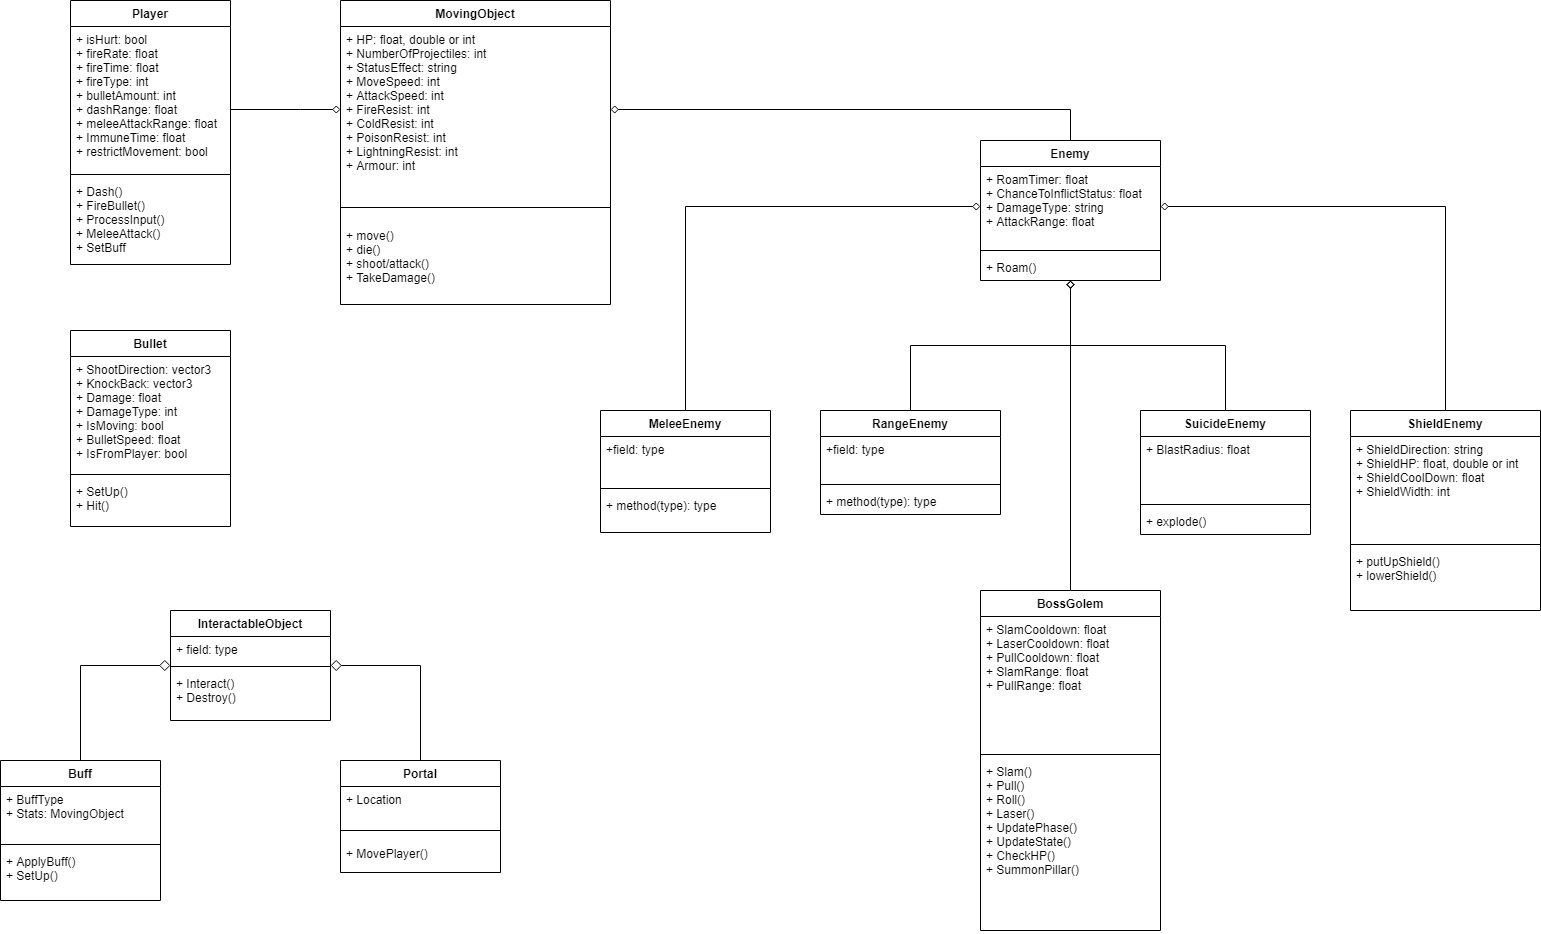

The diagram above was exported from draw.io. Its source (the exported page's mxGraphModel, read from the mxfile embedded in the PNG):
<mxGraphModel dx="1753" dy="977" grid="1" gridSize="10" guides="1" tooltips="1" connect="1" arrows="1" fold="1" page="1" pageScale="1" pageWidth="850" pageHeight="1100" background="none" math="0" shadow="0">
  <root>
    <mxCell id="0" />
    <mxCell id="1" parent="0" />
    <mxCell id="ME4XMzwnuPpudfWsqsBG-1" value="MovingObject" style="swimlane;fontStyle=1;align=center;verticalAlign=top;childLayout=stackLayout;horizontal=1;startSize=26;horizontalStack=0;resizeParent=1;resizeParentMax=0;resizeLast=0;collapsible=1;marginBottom=0;" parent="1" vertex="1">
      <mxGeometry x="360" y="150" width="270" height="304" as="geometry" />
    </mxCell>
    <mxCell id="ME4XMzwnuPpudfWsqsBG-2" value="+ HP: float, double or int&#10;+ NumberOfProjectiles: int&#10;+ StatusEffect: string&#10;+ MoveSpeed: int&#10;+ AttackSpeed: int&#10;+ FireResist: int&#10;+ ColdResist: int&#10;+ PoisonResist: int&#10;+ LightningResist: int&#10;+ Armour: int&#10; " style="text;strokeColor=none;fillColor=none;align=left;verticalAlign=top;spacingLeft=4;spacingRight=4;overflow=hidden;rotatable=0;points=[[0,0.5],[1,0.5]];portConstraint=eastwest;" parent="ME4XMzwnuPpudfWsqsBG-1" vertex="1">
      <mxGeometry y="26" width="270" height="166" as="geometry" />
    </mxCell>
    <mxCell id="ME4XMzwnuPpudfWsqsBG-3" value="" style="line;strokeWidth=1;fillColor=none;align=left;verticalAlign=middle;spacingTop=-1;spacingLeft=3;spacingRight=3;rotatable=0;labelPosition=right;points=[];portConstraint=eastwest;" parent="ME4XMzwnuPpudfWsqsBG-1" vertex="1">
      <mxGeometry y="192" width="270" height="30" as="geometry" />
    </mxCell>
    <mxCell id="ME4XMzwnuPpudfWsqsBG-4" value="+ move()&#10;+ die()&#10;+ shoot/attack()&#10;+ TakeDamage()" style="text;strokeColor=none;fillColor=none;align=left;verticalAlign=top;spacingLeft=4;spacingRight=4;overflow=hidden;rotatable=0;points=[[0,0.5],[1,0.5]];portConstraint=eastwest;" parent="ME4XMzwnuPpudfWsqsBG-1" vertex="1">
      <mxGeometry y="222" width="270" height="82" as="geometry" />
    </mxCell>
    <mxCell id="ME4XMzwnuPpudfWsqsBG-11" value="MeleeEnemy" style="swimlane;fontStyle=1;align=center;verticalAlign=top;childLayout=stackLayout;horizontal=1;startSize=26;horizontalStack=0;resizeParent=1;resizeParentMax=0;resizeLast=0;collapsible=1;marginBottom=0;" parent="1" vertex="1">
      <mxGeometry x="620" y="560" width="170" height="122" as="geometry" />
    </mxCell>
    <mxCell id="ME4XMzwnuPpudfWsqsBG-12" value="+field: type" style="text;strokeColor=none;fillColor=none;align=left;verticalAlign=top;spacingLeft=4;spacingRight=4;overflow=hidden;rotatable=0;points=[[0,0.5],[1,0.5]];portConstraint=eastwest;" parent="ME4XMzwnuPpudfWsqsBG-11" vertex="1">
      <mxGeometry y="26" width="170" height="48" as="geometry" />
    </mxCell>
    <mxCell id="ME4XMzwnuPpudfWsqsBG-13" value="" style="line;strokeWidth=1;fillColor=none;align=left;verticalAlign=middle;spacingTop=-1;spacingLeft=3;spacingRight=3;rotatable=0;labelPosition=right;points=[];portConstraint=eastwest;" parent="ME4XMzwnuPpudfWsqsBG-11" vertex="1">
      <mxGeometry y="74" width="170" height="8" as="geometry" />
    </mxCell>
    <mxCell id="ME4XMzwnuPpudfWsqsBG-14" value="+ method(type): type" style="text;strokeColor=none;fillColor=none;align=left;verticalAlign=top;spacingLeft=4;spacingRight=4;overflow=hidden;rotatable=0;points=[[0,0.5],[1,0.5]];portConstraint=eastwest;" parent="ME4XMzwnuPpudfWsqsBG-11" vertex="1">
      <mxGeometry y="82" width="170" height="40" as="geometry" />
    </mxCell>
    <mxCell id="ME4XMzwnuPpudfWsqsBG-17" value="RangeEnemy" style="swimlane;fontStyle=1;align=center;verticalAlign=top;childLayout=stackLayout;horizontal=1;startSize=26;horizontalStack=0;resizeParent=1;resizeParentMax=0;resizeLast=0;collapsible=1;marginBottom=0;" parent="1" vertex="1">
      <mxGeometry x="840" y="560" width="180" height="104" as="geometry" />
    </mxCell>
    <mxCell id="ME4XMzwnuPpudfWsqsBG-18" value="+field: type&#10;" style="text;strokeColor=none;fillColor=none;align=left;verticalAlign=top;spacingLeft=4;spacingRight=4;overflow=hidden;rotatable=0;points=[[0,0.5],[1,0.5]];portConstraint=eastwest;" parent="ME4XMzwnuPpudfWsqsBG-17" vertex="1">
      <mxGeometry y="26" width="180" height="44" as="geometry" />
    </mxCell>
    <mxCell id="ME4XMzwnuPpudfWsqsBG-19" value="" style="line;strokeWidth=1;fillColor=none;align=left;verticalAlign=middle;spacingTop=-1;spacingLeft=3;spacingRight=3;rotatable=0;labelPosition=right;points=[];portConstraint=eastwest;" parent="ME4XMzwnuPpudfWsqsBG-17" vertex="1">
      <mxGeometry y="70" width="180" height="8" as="geometry" />
    </mxCell>
    <mxCell id="ME4XMzwnuPpudfWsqsBG-20" value="+ method(type): type" style="text;strokeColor=none;fillColor=none;align=left;verticalAlign=top;spacingLeft=4;spacingRight=4;overflow=hidden;rotatable=0;points=[[0,0.5],[1,0.5]];portConstraint=eastwest;" parent="ME4XMzwnuPpudfWsqsBG-17" vertex="1">
      <mxGeometry y="78" width="180" height="26" as="geometry" />
    </mxCell>
    <mxCell id="ME4XMzwnuPpudfWsqsBG-22" value="SuicideEnemy" style="swimlane;fontStyle=1;align=center;verticalAlign=top;childLayout=stackLayout;horizontal=1;startSize=26;horizontalStack=0;resizeParent=1;resizeParentMax=0;resizeLast=0;collapsible=1;marginBottom=0;" parent="1" vertex="1">
      <mxGeometry x="1160" y="560" width="170" height="124" as="geometry">
        <mxRectangle x="520" y="480" width="110" height="26" as="alternateBounds" />
      </mxGeometry>
    </mxCell>
    <mxCell id="ME4XMzwnuPpudfWsqsBG-23" value="+ BlastRadius: float" style="text;strokeColor=none;fillColor=none;align=left;verticalAlign=top;spacingLeft=4;spacingRight=4;overflow=hidden;rotatable=0;points=[[0,0.5],[1,0.5]];portConstraint=eastwest;" parent="ME4XMzwnuPpudfWsqsBG-22" vertex="1">
      <mxGeometry y="26" width="170" height="64" as="geometry" />
    </mxCell>
    <mxCell id="ME4XMzwnuPpudfWsqsBG-24" value="" style="line;strokeWidth=1;fillColor=none;align=left;verticalAlign=middle;spacingTop=-1;spacingLeft=3;spacingRight=3;rotatable=0;labelPosition=right;points=[];portConstraint=eastwest;" parent="ME4XMzwnuPpudfWsqsBG-22" vertex="1">
      <mxGeometry y="90" width="170" height="8" as="geometry" />
    </mxCell>
    <mxCell id="ME4XMzwnuPpudfWsqsBG-25" value="+ explode()" style="text;strokeColor=none;fillColor=none;align=left;verticalAlign=top;spacingLeft=4;spacingRight=4;overflow=hidden;rotatable=0;points=[[0,0.5],[1,0.5]];portConstraint=eastwest;" parent="ME4XMzwnuPpudfWsqsBG-22" vertex="1">
      <mxGeometry y="98" width="170" height="26" as="geometry" />
    </mxCell>
    <mxCell id="ME4XMzwnuPpudfWsqsBG-27" value="ShieldEnemy" style="swimlane;fontStyle=1;align=center;verticalAlign=top;childLayout=stackLayout;horizontal=1;startSize=26;horizontalStack=0;resizeParent=1;resizeParentMax=0;resizeLast=0;collapsible=1;marginBottom=0;" parent="1" vertex="1">
      <mxGeometry x="1370" y="560" width="190" height="200" as="geometry" />
    </mxCell>
    <mxCell id="ME4XMzwnuPpudfWsqsBG-28" value="+ ShieldDirection: string&#10;+ ShieldHP: float, double or int&#10;+ ShieldCoolDown: float&#10;+ ShieldWidth: int" style="text;strokeColor=none;fillColor=none;align=left;verticalAlign=top;spacingLeft=4;spacingRight=4;overflow=hidden;rotatable=0;points=[[0,0.5],[1,0.5]];portConstraint=eastwest;" parent="ME4XMzwnuPpudfWsqsBG-27" vertex="1">
      <mxGeometry y="26" width="190" height="104" as="geometry" />
    </mxCell>
    <mxCell id="ME4XMzwnuPpudfWsqsBG-29" value="" style="line;strokeWidth=1;fillColor=none;align=left;verticalAlign=middle;spacingTop=-1;spacingLeft=3;spacingRight=3;rotatable=0;labelPosition=right;points=[];portConstraint=eastwest;" parent="ME4XMzwnuPpudfWsqsBG-27" vertex="1">
      <mxGeometry y="130" width="190" height="8" as="geometry" />
    </mxCell>
    <mxCell id="ME4XMzwnuPpudfWsqsBG-30" value="+ putUpShield()&#10;+ lowerShield()" style="text;strokeColor=none;fillColor=none;align=left;verticalAlign=top;spacingLeft=4;spacingRight=4;overflow=hidden;rotatable=0;points=[[0,0.5],[1,0.5]];portConstraint=eastwest;" parent="ME4XMzwnuPpudfWsqsBG-27" vertex="1">
      <mxGeometry y="138" width="190" height="62" as="geometry" />
    </mxCell>
    <mxCell id="0VuLzASPY8dmsRjZhljf-10" value="Player" style="swimlane;fontStyle=1;align=center;verticalAlign=top;childLayout=stackLayout;horizontal=1;startSize=26;horizontalStack=0;resizeParent=1;resizeParentMax=0;resizeLast=0;collapsible=1;marginBottom=0;" parent="1" vertex="1">
      <mxGeometry x="90" y="150" width="160" height="264" as="geometry" />
    </mxCell>
    <mxCell id="0VuLzASPY8dmsRjZhljf-11" value="+ isHurt: bool&#10;+ fireRate: float&#10;+ fireTime: float&#10;+ fireType: int&#10;+ bulletAmount: int&#10;+ dashRange: float&#10;+ meleeAttackRange: float&#10;+ ImmuneTime: float&#10;+ restrictMovement: bool&#10;&#10;" style="text;strokeColor=none;fillColor=none;align=left;verticalAlign=top;spacingLeft=4;spacingRight=4;overflow=hidden;rotatable=0;points=[[0,0.5],[1,0.5]];portConstraint=eastwest;" parent="0VuLzASPY8dmsRjZhljf-10" vertex="1">
      <mxGeometry y="26" width="160" height="144" as="geometry" />
    </mxCell>
    <mxCell id="0VuLzASPY8dmsRjZhljf-12" value="" style="line;strokeWidth=1;fillColor=none;align=left;verticalAlign=middle;spacingTop=-1;spacingLeft=3;spacingRight=3;rotatable=0;labelPosition=right;points=[];portConstraint=eastwest;" parent="0VuLzASPY8dmsRjZhljf-10" vertex="1">
      <mxGeometry y="170" width="160" height="8" as="geometry" />
    </mxCell>
    <mxCell id="0VuLzASPY8dmsRjZhljf-13" value="+ Dash()&#10;+ FireBullet()&#10;+ ProcessInput()&#10;+ MeleeAttack()&#10;+ SetBuff&#10;" style="text;strokeColor=none;fillColor=none;align=left;verticalAlign=top;spacingLeft=4;spacingRight=4;overflow=hidden;rotatable=0;points=[[0,0.5],[1,0.5]];portConstraint=eastwest;" parent="0VuLzASPY8dmsRjZhljf-10" vertex="1">
      <mxGeometry y="178" width="160" height="86" as="geometry" />
    </mxCell>
    <mxCell id="0VuLzASPY8dmsRjZhljf-14" style="edgeStyle=orthogonalEdgeStyle;rounded=0;orthogonalLoop=1;jettySize=auto;html=1;endArrow=none;endFill=0;startArrow=diamond;startFill=0;" parent="1" source="ME4XMzwnuPpudfWsqsBG-2" target="0VuLzASPY8dmsRjZhljf-10" edge="1">
      <mxGeometry relative="1" as="geometry">
        <Array as="points">
          <mxPoint x="320" y="259" />
          <mxPoint x="320" y="259" />
        </Array>
      </mxGeometry>
    </mxCell>
    <mxCell id="0VuLzASPY8dmsRjZhljf-15" value="BossGolem" style="swimlane;fontStyle=1;align=center;verticalAlign=top;childLayout=stackLayout;horizontal=1;startSize=26;horizontalStack=0;resizeParent=1;resizeParentMax=0;resizeLast=0;collapsible=1;marginBottom=0;" parent="1" vertex="1">
      <mxGeometry x="1000" y="740" width="180" height="340" as="geometry" />
    </mxCell>
    <mxCell id="0VuLzASPY8dmsRjZhljf-16" value="+ SlamCooldown: float&#10;+ LaserCooldown: float&#10;+ PullCooldown: float&#10;+ SlamRange: float&#10;+ PullRange: float" style="text;strokeColor=none;fillColor=none;align=left;verticalAlign=top;spacingLeft=4;spacingRight=4;overflow=hidden;rotatable=0;points=[[0,0.5],[1,0.5]];portConstraint=eastwest;" parent="0VuLzASPY8dmsRjZhljf-15" vertex="1">
      <mxGeometry y="26" width="180" height="134" as="geometry" />
    </mxCell>
    <mxCell id="0VuLzASPY8dmsRjZhljf-17" value="" style="line;strokeWidth=1;fillColor=none;align=left;verticalAlign=middle;spacingTop=-1;spacingLeft=3;spacingRight=3;rotatable=0;labelPosition=right;points=[];portConstraint=eastwest;" parent="0VuLzASPY8dmsRjZhljf-15" vertex="1">
      <mxGeometry y="160" width="180" height="8" as="geometry" />
    </mxCell>
    <mxCell id="0VuLzASPY8dmsRjZhljf-18" value="+ Slam()&#10;+ Pull()&#10;+ Roll()&#10;+ Laser()&#10;+ UpdatePhase()&#10;+ UpdateState()&#10;+ CheckHP()&#10;+ SummonPillar()" style="text;strokeColor=none;fillColor=none;align=left;verticalAlign=top;spacingLeft=4;spacingRight=4;overflow=hidden;rotatable=0;points=[[0,0.5],[1,0.5]];portConstraint=eastwest;" parent="0VuLzASPY8dmsRjZhljf-15" vertex="1">
      <mxGeometry y="168" width="180" height="172" as="geometry" />
    </mxCell>
    <mxCell id="0VuLzASPY8dmsRjZhljf-30" style="edgeStyle=orthogonalEdgeStyle;rounded=0;orthogonalLoop=1;jettySize=auto;html=1;entryX=0.5;entryY=0;entryDx=0;entryDy=0;startArrow=diamond;startFill=0;endArrow=none;endFill=0;" parent="1" source="0VuLzASPY8dmsRjZhljf-25" target="0VuLzASPY8dmsRjZhljf-15" edge="1">
      <mxGeometry relative="1" as="geometry" />
    </mxCell>
    <mxCell id="0VuLzASPY8dmsRjZhljf-32" style="edgeStyle=orthogonalEdgeStyle;rounded=0;orthogonalLoop=1;jettySize=auto;html=1;entryX=0.5;entryY=0;entryDx=0;entryDy=0;endArrow=none;endFill=0;startArrow=diamond;startFill=0;" parent="1" source="0VuLzASPY8dmsRjZhljf-25" target="ME4XMzwnuPpudfWsqsBG-17" edge="1">
      <mxGeometry relative="1" as="geometry" />
    </mxCell>
    <mxCell id="0VuLzASPY8dmsRjZhljf-33" style="edgeStyle=orthogonalEdgeStyle;rounded=0;orthogonalLoop=1;jettySize=auto;html=1;entryX=0.5;entryY=0;entryDx=0;entryDy=0;startArrow=diamond;startFill=0;endArrow=none;endFill=0;" parent="1" source="0VuLzASPY8dmsRjZhljf-25" target="ME4XMzwnuPpudfWsqsBG-22" edge="1">
      <mxGeometry relative="1" as="geometry" />
    </mxCell>
    <mxCell id="0VuLzASPY8dmsRjZhljf-25" value="Enemy" style="swimlane;fontStyle=1;align=center;verticalAlign=top;childLayout=stackLayout;horizontal=1;startSize=26;horizontalStack=0;resizeParent=1;resizeParentMax=0;resizeLast=0;collapsible=1;marginBottom=0;" parent="1" vertex="1">
      <mxGeometry x="1000" y="290" width="180" height="140" as="geometry" />
    </mxCell>
    <mxCell id="0VuLzASPY8dmsRjZhljf-26" value="+ RoamTimer: float&#10;+ ChanceToInflictStatus: float&#10;+ DamageType: string&#10;+ AttackRange: float" style="text;strokeColor=none;fillColor=none;align=left;verticalAlign=top;spacingLeft=4;spacingRight=4;overflow=hidden;rotatable=0;points=[[0,0.5],[1,0.5]];portConstraint=eastwest;" parent="0VuLzASPY8dmsRjZhljf-25" vertex="1">
      <mxGeometry y="26" width="180" height="80" as="geometry" />
    </mxCell>
    <mxCell id="0VuLzASPY8dmsRjZhljf-27" value="" style="line;strokeWidth=1;fillColor=none;align=left;verticalAlign=middle;spacingTop=-1;spacingLeft=3;spacingRight=3;rotatable=0;labelPosition=right;points=[];portConstraint=eastwest;" parent="0VuLzASPY8dmsRjZhljf-25" vertex="1">
      <mxGeometry y="106" width="180" height="8" as="geometry" />
    </mxCell>
    <mxCell id="0VuLzASPY8dmsRjZhljf-28" value="+ Roam()" style="text;strokeColor=none;fillColor=none;align=left;verticalAlign=top;spacingLeft=4;spacingRight=4;overflow=hidden;rotatable=0;points=[[0,0.5],[1,0.5]];portConstraint=eastwest;" parent="0VuLzASPY8dmsRjZhljf-25" vertex="1">
      <mxGeometry y="114" width="180" height="26" as="geometry" />
    </mxCell>
    <mxCell id="0VuLzASPY8dmsRjZhljf-29" style="edgeStyle=orthogonalEdgeStyle;rounded=0;orthogonalLoop=1;jettySize=auto;html=1;entryX=0.5;entryY=0;entryDx=0;entryDy=0;endArrow=none;endFill=0;startArrow=diamond;startFill=0;" parent="1" source="ME4XMzwnuPpudfWsqsBG-2" target="0VuLzASPY8dmsRjZhljf-25" edge="1">
      <mxGeometry relative="1" as="geometry">
        <Array as="points">
          <mxPoint x="1090" y="259" />
        </Array>
      </mxGeometry>
    </mxCell>
    <mxCell id="0VuLzASPY8dmsRjZhljf-34" style="edgeStyle=orthogonalEdgeStyle;rounded=0;orthogonalLoop=1;jettySize=auto;html=1;entryX=0.5;entryY=0;entryDx=0;entryDy=0;endArrow=none;endFill=0;startArrow=diamond;startFill=0;" parent="1" source="0VuLzASPY8dmsRjZhljf-26" target="ME4XMzwnuPpudfWsqsBG-27" edge="1">
      <mxGeometry relative="1" as="geometry" />
    </mxCell>
    <mxCell id="0VuLzASPY8dmsRjZhljf-35" style="edgeStyle=orthogonalEdgeStyle;rounded=0;orthogonalLoop=1;jettySize=auto;html=1;entryX=0.5;entryY=0;entryDx=0;entryDy=0;startArrow=diamond;startFill=0;endArrow=none;endFill=0;" parent="1" source="0VuLzASPY8dmsRjZhljf-26" target="ME4XMzwnuPpudfWsqsBG-11" edge="1">
      <mxGeometry relative="1" as="geometry" />
    </mxCell>
    <mxCell id="C0Cn9dR3p4pJqk50Ma_e-2" value="Bullet" style="swimlane;fontStyle=1;align=center;verticalAlign=top;childLayout=stackLayout;horizontal=1;startSize=26;horizontalStack=0;resizeParent=1;resizeParentMax=0;resizeLast=0;collapsible=1;marginBottom=0;" vertex="1" parent="1">
      <mxGeometry x="90" y="480" width="160" height="196" as="geometry" />
    </mxCell>
    <mxCell id="C0Cn9dR3p4pJqk50Ma_e-3" value="+ ShootDirection: vector3&#10;+ KnockBack: vector3&#10;+ Damage: float&#10;+ DamageType: int&#10;+ IsMoving: bool&#10;+ BulletSpeed: float&#10;+ IsFromPlayer: bool    " style="text;strokeColor=none;fillColor=none;align=left;verticalAlign=top;spacingLeft=4;spacingRight=4;overflow=hidden;rotatable=0;points=[[0,0.5],[1,0.5]];portConstraint=eastwest;" vertex="1" parent="C0Cn9dR3p4pJqk50Ma_e-2">
      <mxGeometry y="26" width="160" height="114" as="geometry" />
    </mxCell>
    <mxCell id="C0Cn9dR3p4pJqk50Ma_e-4" value="" style="line;strokeWidth=1;fillColor=none;align=left;verticalAlign=middle;spacingTop=-1;spacingLeft=3;spacingRight=3;rotatable=0;labelPosition=right;points=[];portConstraint=eastwest;" vertex="1" parent="C0Cn9dR3p4pJqk50Ma_e-2">
      <mxGeometry y="140" width="160" height="8" as="geometry" />
    </mxCell>
    <mxCell id="C0Cn9dR3p4pJqk50Ma_e-5" value="+ SetUp()&#10;+ Hit()" style="text;strokeColor=none;fillColor=none;align=left;verticalAlign=top;spacingLeft=4;spacingRight=4;overflow=hidden;rotatable=0;points=[[0,0.5],[1,0.5]];portConstraint=eastwest;" vertex="1" parent="C0Cn9dR3p4pJqk50Ma_e-2">
      <mxGeometry y="148" width="160" height="48" as="geometry" />
    </mxCell>
    <mxCell id="C0Cn9dR3p4pJqk50Ma_e-19" style="edgeStyle=orthogonalEdgeStyle;rounded=0;orthogonalLoop=1;jettySize=auto;html=1;entryX=0.5;entryY=0;entryDx=0;entryDy=0;startArrow=diamond;startFill=0;endArrow=none;endFill=0;startSize=9;endSize=13;strokeWidth=1;" edge="1" parent="1" source="C0Cn9dR3p4pJqk50Ma_e-7" target="C0Cn9dR3p4pJqk50Ma_e-11">
      <mxGeometry relative="1" as="geometry" />
    </mxCell>
    <mxCell id="C0Cn9dR3p4pJqk50Ma_e-20" style="edgeStyle=orthogonalEdgeStyle;rounded=0;orthogonalLoop=1;jettySize=auto;html=1;entryX=0.5;entryY=0;entryDx=0;entryDy=0;startArrow=diamond;startFill=0;endArrow=none;endFill=0;startSize=9;endSize=13;strokeWidth=1;" edge="1" parent="1" source="C0Cn9dR3p4pJqk50Ma_e-7" target="C0Cn9dR3p4pJqk50Ma_e-15">
      <mxGeometry relative="1" as="geometry" />
    </mxCell>
    <mxCell id="C0Cn9dR3p4pJqk50Ma_e-7" value="InteractableObject" style="swimlane;fontStyle=1;align=center;verticalAlign=top;childLayout=stackLayout;horizontal=1;startSize=26;horizontalStack=0;resizeParent=1;resizeParentMax=0;resizeLast=0;collapsible=1;marginBottom=0;" vertex="1" parent="1">
      <mxGeometry x="190" y="760" width="160" height="110" as="geometry" />
    </mxCell>
    <mxCell id="C0Cn9dR3p4pJqk50Ma_e-8" value="+ field: type" style="text;strokeColor=none;fillColor=none;align=left;verticalAlign=top;spacingLeft=4;spacingRight=4;overflow=hidden;rotatable=0;points=[[0,0.5],[1,0.5]];portConstraint=eastwest;" vertex="1" parent="C0Cn9dR3p4pJqk50Ma_e-7">
      <mxGeometry y="26" width="160" height="26" as="geometry" />
    </mxCell>
    <mxCell id="C0Cn9dR3p4pJqk50Ma_e-9" value="" style="line;strokeWidth=1;fillColor=none;align=left;verticalAlign=middle;spacingTop=-1;spacingLeft=3;spacingRight=3;rotatable=0;labelPosition=right;points=[];portConstraint=eastwest;" vertex="1" parent="C0Cn9dR3p4pJqk50Ma_e-7">
      <mxGeometry y="52" width="160" height="8" as="geometry" />
    </mxCell>
    <mxCell id="C0Cn9dR3p4pJqk50Ma_e-10" value="+ Interact()&#10;+ Destroy()" style="text;strokeColor=none;fillColor=none;align=left;verticalAlign=top;spacingLeft=4;spacingRight=4;overflow=hidden;rotatable=0;points=[[0,0.5],[1,0.5]];portConstraint=eastwest;" vertex="1" parent="C0Cn9dR3p4pJqk50Ma_e-7">
      <mxGeometry y="60" width="160" height="50" as="geometry" />
    </mxCell>
    <mxCell id="C0Cn9dR3p4pJqk50Ma_e-11" value="Buff&#10;" style="swimlane;fontStyle=1;align=center;verticalAlign=top;childLayout=stackLayout;horizontal=1;startSize=26;horizontalStack=0;resizeParent=1;resizeParentMax=0;resizeLast=0;collapsible=1;marginBottom=0;" vertex="1" parent="1">
      <mxGeometry x="20" y="910" width="160" height="140" as="geometry" />
    </mxCell>
    <mxCell id="C0Cn9dR3p4pJqk50Ma_e-12" value="+ BuffType&#10;+ Stats: MovingObject" style="text;strokeColor=none;fillColor=none;align=left;verticalAlign=top;spacingLeft=4;spacingRight=4;overflow=hidden;rotatable=0;points=[[0,0.5],[1,0.5]];portConstraint=eastwest;" vertex="1" parent="C0Cn9dR3p4pJqk50Ma_e-11">
      <mxGeometry y="26" width="160" height="54" as="geometry" />
    </mxCell>
    <mxCell id="C0Cn9dR3p4pJqk50Ma_e-13" value="" style="line;strokeWidth=1;fillColor=none;align=left;verticalAlign=middle;spacingTop=-1;spacingLeft=3;spacingRight=3;rotatable=0;labelPosition=right;points=[];portConstraint=eastwest;" vertex="1" parent="C0Cn9dR3p4pJqk50Ma_e-11">
      <mxGeometry y="80" width="160" height="8" as="geometry" />
    </mxCell>
    <mxCell id="C0Cn9dR3p4pJqk50Ma_e-14" value="+ ApplyBuff()&#10;+ SetUp()" style="text;strokeColor=none;fillColor=none;align=left;verticalAlign=top;spacingLeft=4;spacingRight=4;overflow=hidden;rotatable=0;points=[[0,0.5],[1,0.5]];portConstraint=eastwest;" vertex="1" parent="C0Cn9dR3p4pJqk50Ma_e-11">
      <mxGeometry y="88" width="160" height="52" as="geometry" />
    </mxCell>
    <mxCell id="C0Cn9dR3p4pJqk50Ma_e-15" value="Portal" style="swimlane;fontStyle=1;align=center;verticalAlign=top;childLayout=stackLayout;horizontal=1;startSize=26;horizontalStack=0;resizeParent=1;resizeParentMax=0;resizeLast=0;collapsible=1;marginBottom=0;" vertex="1" parent="1">
      <mxGeometry x="360" y="910" width="160" height="112" as="geometry" />
    </mxCell>
    <mxCell id="C0Cn9dR3p4pJqk50Ma_e-16" value="+ Location" style="text;strokeColor=none;fillColor=none;align=left;verticalAlign=top;spacingLeft=4;spacingRight=4;overflow=hidden;rotatable=0;points=[[0,0.5],[1,0.5]];portConstraint=eastwest;" vertex="1" parent="C0Cn9dR3p4pJqk50Ma_e-15">
      <mxGeometry y="26" width="160" height="34" as="geometry" />
    </mxCell>
    <mxCell id="C0Cn9dR3p4pJqk50Ma_e-17" value="" style="line;strokeWidth=1;fillColor=none;align=left;verticalAlign=middle;spacingTop=-1;spacingLeft=3;spacingRight=3;rotatable=0;labelPosition=right;points=[];portConstraint=eastwest;" vertex="1" parent="C0Cn9dR3p4pJqk50Ma_e-15">
      <mxGeometry y="60" width="160" height="20" as="geometry" />
    </mxCell>
    <mxCell id="C0Cn9dR3p4pJqk50Ma_e-18" value="+ MovePlayer()&#10;" style="text;strokeColor=none;fillColor=none;align=left;verticalAlign=top;spacingLeft=4;spacingRight=4;overflow=hidden;rotatable=0;points=[[0,0.5],[1,0.5]];portConstraint=eastwest;" vertex="1" parent="C0Cn9dR3p4pJqk50Ma_e-15">
      <mxGeometry y="80" width="160" height="32" as="geometry" />
    </mxCell>
  </root>
</mxGraphModel>